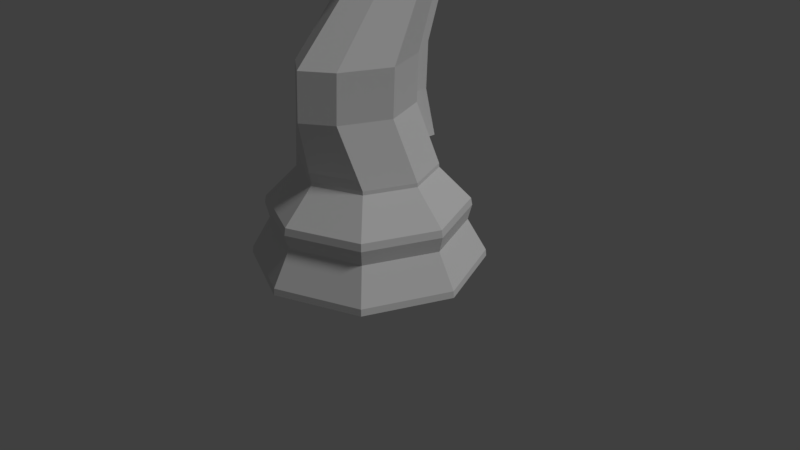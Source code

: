 # Source: Chess_Piece_Knight_Ears_LP.blend  (saved by Blender 2.79.0; exported with 4.5.12 LTS)
import bpy
from mathutils import Matrix  # noqa: F401  (used for matrix-valued properties, if any)

bpy.ops.wm.read_factory_settings(use_empty=True)
scene = bpy.context.scene
scene.name = 'Scene'

# ---- collections
col_collection_1 = bpy.data.collections.new('Collection 1'); scene.collection.children.link(col_collection_1)

# ---- world
world_world = bpy.data.worlds.new('World'); scene.world = world_world
world_world.color = (0.05088, 0.05088, 0.05088)
world_world.use_sun_shadow = False
world_world.sun_shadow_jitter_overblur = 0.0
world_world.cycles.sampling_method = 'MANUAL'

# ---- cameras
cam_camera = bpy.data.cameras.new('Camera')
cam_camera.clip_end = 100.0
cam_camera.lens = 35.0
cam_camera.sensor_width = 32.0
cam_camera.sensor_height = 18.0
cam_camera.ortho_scale = 7.314
cam_camera.dof.focus_distance = 0.0
cam_camera.dof.aperture_fstop = 128.0

# ---- lights
light_lamp = bpy.data.lights.new('Lamp', 'SUN')
light_lamp.transmission_factor = 0.0
light_lamp.cutoff_distance = 30.0
light_lamp.angle = 0.1993
light_lamp.energy = 1.0
light_lamp.shadow_buffer_clip_start = 1.001
light_lamp.shadow_soft_size = 0.1
light_lamp.shadow_cascade_max_distance = 1000.0

# ---- meshes
me_cylinder = bpy.data.meshes.new('Cylinder')
me_cylinder.from_pydata([(0.0, 1.5, -1.0), (1.061, 1.061, -1.0), (1.5, 1.132e-07, -1.0), (1.061, -1.061, -1.0), (-4.888e-07, -1.5, -1.0), (2.985e-08, 1.247, -0.4831), (7.35e-08, 0.8756, 0.2207), (0.6191, 0.6191, 0.2207), (0.8817, 0.8817, -0.4831), (0.8756, 2.713e-07, 0.2207), (1.247, 1.784e-07, -0.4831), (0.6191, -0.6191, 0.2207), (0.8817, -0.8817, -0.4831), (-2.118e-07, -0.8756, 0.2207), (-3.764e-07, -1.247, -0.4831), (9.313e-10, 1.492, -0.9129), (1.055, 1.055, -0.9129), (1.492, 1.153e-07, -0.9129), (1.055, -1.055, -0.9129), (-4.851e-07, -1.492, -0.9129), (2.608e-08, 1.279, -0.1902), (2.421e-08, 1.296, -0.2835), (0.9165, 0.9165, -0.2835), (0.9041, 0.9041, -0.1902), (1.296, 1.655e-07, -0.2835), (1.279, 1.702e-07, -0.1902), (0.9165, -0.9165, -0.2835), (0.9041, -0.9041, -0.1902), (-3.986e-07, -1.296, -0.2835), (-3.907e-07, -1.279, -0.1902), (-2.106e-07, -1.019, 1.021), (7.389e-08, 0.8731, 0.2688), (0.6174, 0.6174, 0.2688), (0.3671, -0.7628, 1.021), (0.8731, 2.735e-07, 0.2688), (0.6228, -0.1454, 1.021), (0.6174, -0.6174, 0.2688), (0.3671, 0.4719, 1.021), (-2.106e-07, -0.8731, 0.2688), (7.389e-08, 0.7277, 1.021), (-2.106e-07, -0.9932, 1.616), (0.3671, -0.7375, 1.616), (0.6228, -0.1201, 1.616), (0.3671, 0.4972, 1.616), (7.389e-08, 0.7529, 1.616), (0.0, -0.2271, 2.435), (0.3129, -0.04218, 2.435), (0.4979, 0.4044, 2.435), (0.3129, 0.8509, 2.435), (0.0, 1.036, 2.435), (0.0, -0.2271, 2.435), (0.3129, -0.04218, 2.435), (0.4979, 0.4044, 2.435), (0.3129, 0.8509, 2.435), (0.0, 1.036, 2.435), (2.98e-08, -0.1807, 2.566), (0.3129, -0.002553, 2.615), (0.4979, 0.4275, 2.736), (0.3129, 0.8575, 2.856), (0.0, 1.119, 2.9), (0.0, -0.225, 2.684), (0.3129, 0.09217, 2.884), (0.4979, 0.4275, 3.179), (0.3129, 0.7628, 3.474), (0.0, 0.9017, 3.596), (0.0, -0.3213, 2.761), (0.3064, -0.2238, 2.911), (0.485, 0.01151, 3.272), (0.3064, 0.2468, 3.633), (0.0, 0.3443, 3.866), (0.0, -0.4707, 2.811), (0.2858, -0.4141, 2.96), (0.4448, -0.2774, 3.318), (0.2858, -0.1406, 3.677), (0.0, -0.08401, 3.825), (0.0, -0.674, 2.817), (0.264, -0.6695, 2.957), (0.404, -0.6587, 3.295), (0.264, -0.6478, 3.633), (0.0, -0.6434, 3.773), (0.0, -0.832, 2.742), (0.2663, -0.8624, 2.88), (0.408, -0.936, 3.214), (0.2663, -1.01, 3.548), (0.0, -1.04, 3.687), (0.0, -1.063, 2.97), (0.1724, -1.09, 3.031), (0.2395, -1.156, 3.179), (0.1724, -1.221, 3.328), (0.0, -1.248, 3.389), (0.3129, 0.8101, 3.165), (0.0, 1.086, 3.285), (0.0, -0.1137, 2.664), (0.3129, 0.04481, 2.75), (0.4979, 0.4275, 2.958), (0.8327, -0.02347, 0.3902), (0.577, 0.5939, 0.3902), (0.0, -0.8966, 0.3902), (0.577, -0.6408, 0.3902), (0.0, 0.8496, 0.3902), (0.4633, -0.1438, 3.297), (0.2953, 0.03851, 3.656), (0.0, 0.114, 3.844), (0.0, -0.4016, 2.788), (0.2953, -0.3261, 2.937), (7.389e-08, 0.7277, 1.021), (7.389e-08, 0.7529, 1.616), (0.0, 1.036, 2.435), (0.0, 1.036, 2.435), (0.0, 1.119, 2.9), (0.0, 0.9017, 3.596), (0.0, 0.3443, 3.866), (0.0, 1.086, 3.285), (0.0, 0.8496, 0.3902), (0.0, 0.114, 3.844), (7.389e-08, 0.7277, 1.021), (7.389e-08, 0.7529, 1.616), (0.0, 1.036, 2.435), (0.0, 1.036, 2.435), (0.0, 1.119, 2.9), (0.0, 0.9017, 3.596), (0.0, 0.3443, 3.866), (0.0, 1.086, 3.285), (0.0, 0.8496, 0.3902), (0.0, 0.114, 3.844), (0.1206, 0.8256, 0.2207), (0.1203, 0.8233, 0.2688), (0.1785, 1.222, -0.2835), (0.2055, 1.407, -0.9129), (0.1761, 1.206, -0.1902), (0.1718, 1.176, -0.4831), (0.2066, 1.414, -1.0), (0.0715, 0.6778, 1.021), (0.0715, 0.7031, 1.616), (0.06095, 0.9998, 2.435), (0.06095, 0.9998, 2.435), (0.06095, 1.068, 2.892), (0.06095, 0.8746, 3.573), (0.05968, 0.3253, 3.821), (0.05568, -0.09504, 3.796), (0.05143, -0.6442, 3.745), (0.05186, -1.034, 3.66), (0.03358, -1.242, 3.377), (0.06095, 1.032, 3.261), (0.1124, 0.7998, 0.3902), (0.05753, 0.09932, 3.808), (0.0, 1.095, 0.3902), (0.0, 0.9728, 1.021), (0.0, 0.9981, 1.616), (0.0, 1.281, 2.435), (0.0, 1.281, 2.435), (0.0, 1.364, 2.9), (0.0, 1.331, 3.285), (0.0, 1.147, 3.73), (0.0, 0.5895, 4.0), (0.0, 0.3592, 3.978), (0.0715, 0.923, 1.021), (0.0715, 0.9483, 1.616), (0.06095, 1.245, 2.435), (0.06095, 1.245, 2.435), (0.06095, 1.313, 2.892), (0.06095, 1.12, 3.707), (0.05968, 0.5705, 3.955), (0.06095, 1.277, 3.261), (0.1124, 1.045, 0.3902), (0.05753, 0.3445, 3.941), (0.3113, 0.6378, 3.513), (0.0, 0.7667, 3.662), (0.0, -0.2483, 2.703), (0.3113, 0.01563, 2.891), (0.4947, 0.3267, 3.202), (0.0, 0.7667, 3.662), (0.0, 0.7667, 3.662), (0.06064, 0.7416, 3.633), (0.0, 1.012, 3.796), (0.06064, 0.9867, 3.767), (0.0, 0.5737, 3.755), (0.3091, -0.09378, 2.9), (0.4903, 0.1827, 3.234), (0.0, 0.5737, 3.755), (0.0, 0.5737, 3.755), (0.06021, 0.5514, 3.719), (0.0, 0.8189, 3.889), (0.06021, 0.7966, 3.853), (0.3091, 0.4592, 3.568), (0.0, -0.2817, 2.729), (0.3091, 0.4592, 3.568), (0.3113, 0.6378, 3.513), (0.06064, 0.7416, 3.633), (0.06021, 0.5514, 3.719), (0.3091, 0.4592, 3.568), (0.3113, 0.6378, 3.513), (0.06064, 0.7416, 3.633), (0.06021, 0.5514, 3.719), (0.3091, 0.4592, 3.568), (0.3113, 0.6378, 3.513), (0.06064, 0.7416, 3.633), (0.06021, 0.5514, 3.719), (0.3091, 0.4592, 3.568), (0.3113, 0.6378, 3.513), (0.06064, 0.7416, 3.633), (0.06021, 0.5514, 3.719), (0.4845, 0.7173, 3.879), (0.4862, 0.8491, 3.839), (0.3012, 0.9257, 3.927), (0.3008, 0.7853, 3.991)], [], [(95, 96, 37, 35), (126, 125, 6, 31), (125, 129, 20, 6), (129, 127, 21, 20), (127, 130, 5, 21), (130, 128, 15, 5), (128, 131, 0, 15), (3, 4, 0, 131, 1, 2), (173, 137, 161, 175), (38, 13, 11, 36), (13, 29, 27, 11), (29, 28, 26, 27), (28, 14, 12, 26), (14, 19, 18, 12), (19, 4, 3, 18), (97, 98, 33, 30), (36, 11, 9, 34), (11, 27, 25, 9), (27, 26, 24, 25), (26, 12, 10, 24), (12, 18, 17, 10), (18, 3, 2, 17), (98, 95, 35, 33), (34, 9, 7, 32), (9, 25, 23, 7), (25, 24, 22, 23), (24, 10, 8, 22), (10, 17, 16, 8), (17, 2, 1, 16), (30, 33, 41, 40), (102, 145, 165, 155), (35, 37, 43, 42), (33, 35, 42, 41), (41, 42, 47, 46), (42, 43, 48, 47), (54, 59, 151, 150), (40, 41, 46, 45), (134, 49, 54, 135), (45, 46, 51, 50), (46, 47, 52, 51), (47, 48, 53, 52), (59, 91, 152, 151), (50, 51, 56, 55), (51, 52, 57, 56), (52, 53, 58, 57), (132, 144, 164, 156), (92, 93, 61, 60), (93, 94, 62, 61), (94, 90, 63, 62), (144, 99, 146, 164), (185, 177, 66, 65), (177, 178, 67, 66), (178, 184, 68, 67), (100, 101, 73, 72), (145, 102, 74, 139), (103, 104, 71, 70), (104, 100, 72, 71), (71, 72, 77, 76), (72, 73, 78, 77), (139, 74, 79, 140), (70, 71, 76, 75), (76, 77, 82, 81), (77, 78, 83, 82), (140, 79, 84, 141), (75, 76, 81, 80), (81, 82, 87, 86), (82, 83, 88, 87), (141, 84, 89, 142), (80, 81, 86, 85), (57, 58, 90, 94), (56, 57, 94, 93), (55, 56, 93, 92), (44, 49, 149, 148), (36, 34, 95, 98), (38, 36, 98, 97), (126, 31, 99, 144), (34, 32, 96, 95), (66, 67, 100, 104), (65, 66, 104, 103), (133, 132, 156, 157), (67, 68, 101, 100), (102, 69, 111, 114), (44, 39, 105, 106), (49, 44, 106, 107), (91, 59, 109, 112), (39, 99, 113, 105), (59, 54, 108, 109), (64, 91, 112, 110), (167, 64, 110, 171), (110, 112, 122, 120), (107, 106, 116, 117), (105, 113, 123, 115), (114, 111, 121, 124), (171, 110, 120, 172), (109, 108, 118, 119), (106, 105, 115, 116), (112, 109, 119, 122), (68, 138, 145, 101), (32, 126, 144, 96), (58, 136, 143, 90), (83, 141, 142, 88), (78, 140, 141, 83), (73, 139, 140, 78), (101, 145, 139, 73), (184, 181, 138, 68), (90, 143, 137, 63), (53, 135, 136, 58), (48, 134, 135, 53), (43, 133, 134, 48), (37, 132, 133, 43), (96, 144, 132, 37), (16, 1, 131, 128), (8, 16, 128, 130), (22, 8, 130, 127), (23, 22, 127, 129), (7, 23, 129, 125), (32, 7, 125, 126), (164, 146, 147, 156), (156, 147, 148, 157), (157, 148, 149, 158), (159, 150, 151, 160), (163, 152, 153, 161), (183, 182, 154, 162), (160, 151, 152, 163), (162, 154, 155, 165), (145, 138, 162, 165), (91, 64, 153, 152), (137, 143, 163, 161), (136, 135, 159, 160), (176, 69, 154, 182), (143, 136, 160, 163), (69, 102, 155, 154), (49, 134, 158, 149), (99, 39, 147, 146), (39, 44, 148, 147), (134, 133, 157, 158), (135, 54, 150, 159), (64, 167, 174, 153), (161, 153, 174, 175), (63, 137, 173, 166), (179, 171, 172, 180), (176, 167, 171, 179), (62, 63, 166, 170), (61, 62, 170, 169), (60, 61, 169, 168), (181, 173, 175, 183), (138, 181, 183, 162), (69, 176, 179, 111), (111, 179, 180, 121), (167, 176, 182, 174), (175, 174, 182, 183), (173, 181, 189, 188), (170, 166, 184, 178), (169, 170, 178, 177), (168, 169, 177, 185), (189, 186, 190, 193), (184, 166, 187, 186), (166, 173, 188, 187), (181, 184, 186, 189), (192, 193, 197, 196), (187, 188, 192, 191), (188, 189, 193, 192), (186, 187, 191, 190), (197, 194, 198, 201), (190, 191, 195, 194), (193, 190, 194, 197), (191, 192, 196, 195), (199, 200, 204, 203), (195, 196, 200, 199), (196, 197, 201, 200), (194, 195, 199, 198), (203, 204, 205, 202), (200, 201, 205, 204), (198, 199, 203, 202), (201, 198, 202, 205), (88, 142, 89, 85, 86, 87)])
me_cylinder.polygons.foreach_set('use_smooth', [True] * 176)
me_cylinder.use_remesh_preserve_volume = False
me_cylinder.use_remesh_preserve_attributes = False
me_cylinder.use_mirror_vertex_groups = False
me_cylinder.update()

# ---- objects
ob_chess_piece_knight = bpy.data.objects.new('Chess Piece Knight', me_cylinder)
ob_lamp = bpy.data.objects.new('Lamp', light_lamp)
ob_camera = bpy.data.objects.new('Camera', cam_camera)

# ---- transforms, parenting, visibility, modifiers, constraints
ob_chess_piece_knight.location = (0.0, 0.0, 1.0)
ob_chess_piece_knight.lineart.crease_threshold = 0.0
_m = ob_chess_piece_knight.modifiers.new('Mirror', 'MIRROR')
_m.use_clip = True
_m = ob_chess_piece_knight.modifiers.new('EdgeSplit', 'EDGE_SPLIT')
_m.split_angle = 0.0
ob_lamp.location = (4.076, 1.005, 5.904)
ob_lamp.rotation_euler = (0.6503, 0.05522, 1.866)
ob_lamp.lock_rotations_4d = False
ob_lamp.empty_display_type = 'ARROWS'
ob_lamp.color = (0.0, 0.0, 0.0, 0.0)
ob_lamp.lineart.crease_threshold = 0.0
ob_camera.location = (7.481, -6.508, 5.344)
ob_camera.rotation_euler = (1.109, 0.0, 0.8149)
ob_camera.lock_rotations_4d = False
ob_camera.empty_display_type = 'ARROWS'
ob_camera.color = (0.0, 0.0, 0.0, 0.0)
ob_camera.display_type = 'WIRE'
ob_camera.lineart.crease_threshold = 0.0

# ---- collection membership
col_collection_1.objects.link(ob_chess_piece_knight)
col_collection_1.objects.link(ob_lamp)
col_collection_1.objects.link(ob_camera)

# ---- scene / render settings (as saved in the file)
scene.camera = ob_camera
scene.frame_start = 1; scene.frame_end = 250; scene.frame_set(1)
scene.render.engine = 'BLENDER_EEVEE_NEXT'
scene.render.resolution_percentage = 50
scene.render.dither_intensity = 0.0
scene.cycles.use_denoising = False
scene.cycles.samples = 128
scene.cycles.sampling_pattern = 'TABULATED_SOBOL'
scene.cycles.use_adaptive_sampling = False
scene.cycles.use_light_tree = False
scene.cycles.blur_glossy = 0.0
scene.cycles.sample_clamp_indirect = 0.0
scene.view_settings.view_transform = 'Standard'
bpy.context.view_layer.update()
